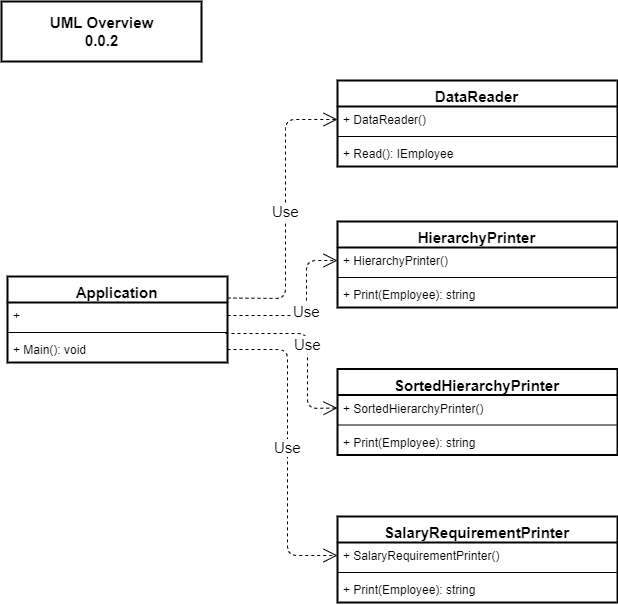

The diagram above was exported from draw.io. Its source (the exported page's mxGraphModel, read from the mxfile embedded in the PNG):
<mxGraphModel dx="1422" dy="802" grid="0" gridSize="10" guides="1" tooltips="1" connect="1" arrows="1" fold="1" page="1" pageScale="1" pageWidth="1100" pageHeight="850" math="0" shadow="0">
  <root>
    <mxCell id="sOanmqwFNmA8ffQQIChh-0" />
    <mxCell id="sOanmqwFNmA8ffQQIChh-1" parent="sOanmqwFNmA8ffQQIChh-0" />
    <mxCell id="sOanmqwFNmA8ffQQIChh-10" value="DataReader" style="swimlane;fontStyle=1;align=center;verticalAlign=top;childLayout=stackLayout;horizontal=1;startSize=26;horizontalStack=0;resizeParent=1;resizeParentMax=0;resizeLast=0;collapsible=1;marginBottom=0;strokeColor=#000000;strokeWidth=2;fontSize=15;" parent="sOanmqwFNmA8ffQQIChh-1" vertex="1">
      <mxGeometry x="376" y="119" width="280" height="86" as="geometry" />
    </mxCell>
    <mxCell id="sOanmqwFNmA8ffQQIChh-11" value="+ DataReader()" style="text;strokeColor=none;fillColor=none;align=left;verticalAlign=top;spacingLeft=4;spacingRight=4;overflow=hidden;rotatable=0;points=[[0,0.5],[1,0.5]];portConstraint=eastwest;" parent="sOanmqwFNmA8ffQQIChh-10" vertex="1">
      <mxGeometry y="26" width="280" height="26" as="geometry" />
    </mxCell>
    <mxCell id="sOanmqwFNmA8ffQQIChh-12" value="" style="line;strokeWidth=1;fillColor=none;align=left;verticalAlign=middle;spacingTop=-1;spacingLeft=3;spacingRight=3;rotatable=0;labelPosition=right;points=[];portConstraint=eastwest;" parent="sOanmqwFNmA8ffQQIChh-10" vertex="1">
      <mxGeometry y="52" width="280" height="8" as="geometry" />
    </mxCell>
    <mxCell id="sOanmqwFNmA8ffQQIChh-13" value="+ Read(): IEmployee" style="text;strokeColor=none;fillColor=none;align=left;verticalAlign=top;spacingLeft=4;spacingRight=4;overflow=hidden;rotatable=0;points=[[0,0.5],[1,0.5]];portConstraint=eastwest;" parent="sOanmqwFNmA8ffQQIChh-10" vertex="1">
      <mxGeometry y="60" width="280" height="26" as="geometry" />
    </mxCell>
    <mxCell id="sOanmqwFNmA8ffQQIChh-15" value="HierarchyPrinter" style="swimlane;fontStyle=1;align=center;verticalAlign=top;childLayout=stackLayout;horizontal=1;startSize=26;horizontalStack=0;resizeParent=1;resizeParentMax=0;resizeLast=0;collapsible=1;marginBottom=0;strokeColor=#000000;strokeWidth=2;fontSize=15;" parent="sOanmqwFNmA8ffQQIChh-1" vertex="1">
      <mxGeometry x="376" y="260" width="280" height="86" as="geometry" />
    </mxCell>
    <mxCell id="sOanmqwFNmA8ffQQIChh-16" value="+ HierarchyPrinter()" style="text;strokeColor=none;fillColor=none;align=left;verticalAlign=top;spacingLeft=4;spacingRight=4;overflow=hidden;rotatable=0;points=[[0,0.5],[1,0.5]];portConstraint=eastwest;" parent="sOanmqwFNmA8ffQQIChh-15" vertex="1">
      <mxGeometry y="26" width="280" height="26" as="geometry" />
    </mxCell>
    <mxCell id="sOanmqwFNmA8ffQQIChh-17" value="" style="line;strokeWidth=1;fillColor=none;align=left;verticalAlign=middle;spacingTop=-1;spacingLeft=3;spacingRight=3;rotatable=0;labelPosition=right;points=[];portConstraint=eastwest;" parent="sOanmqwFNmA8ffQQIChh-15" vertex="1">
      <mxGeometry y="52" width="280" height="8" as="geometry" />
    </mxCell>
    <mxCell id="sOanmqwFNmA8ffQQIChh-18" value="+ Print(Employee): string" style="text;strokeColor=none;fillColor=none;align=left;verticalAlign=top;spacingLeft=4;spacingRight=4;overflow=hidden;rotatable=0;points=[[0,0.5],[1,0.5]];portConstraint=eastwest;" parent="sOanmqwFNmA8ffQQIChh-15" vertex="1">
      <mxGeometry y="60" width="280" height="26" as="geometry" />
    </mxCell>
    <mxCell id="sOanmqwFNmA8ffQQIChh-19" value="SalaryRequirementPrinter" style="swimlane;fontStyle=1;align=center;verticalAlign=top;childLayout=stackLayout;horizontal=1;startSize=26;horizontalStack=0;resizeParent=1;resizeParentMax=0;resizeLast=0;collapsible=1;marginBottom=0;strokeColor=#000000;strokeWidth=2;fontSize=15;" parent="sOanmqwFNmA8ffQQIChh-1" vertex="1">
      <mxGeometry x="376" y="555" width="280" height="86" as="geometry" />
    </mxCell>
    <mxCell id="sOanmqwFNmA8ffQQIChh-20" value="+ SalaryRequirementPrinter()" style="text;strokeColor=none;fillColor=none;align=left;verticalAlign=top;spacingLeft=4;spacingRight=4;overflow=hidden;rotatable=0;points=[[0,0.5],[1,0.5]];portConstraint=eastwest;" parent="sOanmqwFNmA8ffQQIChh-19" vertex="1">
      <mxGeometry y="26" width="280" height="26" as="geometry" />
    </mxCell>
    <mxCell id="sOanmqwFNmA8ffQQIChh-21" value="" style="line;strokeWidth=1;fillColor=none;align=left;verticalAlign=middle;spacingTop=-1;spacingLeft=3;spacingRight=3;rotatable=0;labelPosition=right;points=[];portConstraint=eastwest;" parent="sOanmqwFNmA8ffQQIChh-19" vertex="1">
      <mxGeometry y="52" width="280" height="8" as="geometry" />
    </mxCell>
    <mxCell id="sOanmqwFNmA8ffQQIChh-22" value="+ Print(Employee): string" style="text;strokeColor=none;fillColor=none;align=left;verticalAlign=top;spacingLeft=4;spacingRight=4;overflow=hidden;rotatable=0;points=[[0,0.5],[1,0.5]];portConstraint=eastwest;" parent="sOanmqwFNmA8ffQQIChh-19" vertex="1">
      <mxGeometry y="60" width="280" height="26" as="geometry" />
    </mxCell>
    <mxCell id="sOanmqwFNmA8ffQQIChh-25" value="Application" style="swimlane;fontStyle=1;align=center;verticalAlign=top;childLayout=stackLayout;horizontal=1;startSize=26;horizontalStack=0;resizeParent=1;resizeParentMax=0;resizeLast=0;collapsible=1;marginBottom=0;strokeColor=#000000;strokeWidth=2;fontSize=15;" parent="sOanmqwFNmA8ffQQIChh-1" vertex="1">
      <mxGeometry x="46" y="315" width="220" height="86" as="geometry" />
    </mxCell>
    <mxCell id="sOanmqwFNmA8ffQQIChh-26" value="+ " style="text;strokeColor=none;fillColor=none;align=left;verticalAlign=top;spacingLeft=4;spacingRight=4;overflow=hidden;rotatable=0;points=[[0,0.5],[1,0.5]];portConstraint=eastwest;" parent="sOanmqwFNmA8ffQQIChh-25" vertex="1">
      <mxGeometry y="26" width="220" height="26" as="geometry" />
    </mxCell>
    <mxCell id="sOanmqwFNmA8ffQQIChh-27" value="" style="line;strokeWidth=1;fillColor=none;align=left;verticalAlign=middle;spacingTop=-1;spacingLeft=3;spacingRight=3;rotatable=0;labelPosition=right;points=[];portConstraint=eastwest;" parent="sOanmqwFNmA8ffQQIChh-25" vertex="1">
      <mxGeometry y="52" width="220" height="8" as="geometry" />
    </mxCell>
    <mxCell id="sOanmqwFNmA8ffQQIChh-28" value="+ Main(): void" style="text;strokeColor=none;fillColor=none;align=left;verticalAlign=top;spacingLeft=4;spacingRight=4;overflow=hidden;rotatable=0;points=[[0,0.5],[1,0.5]];portConstraint=eastwest;" parent="sOanmqwFNmA8ffQQIChh-25" vertex="1">
      <mxGeometry y="60" width="220" height="26" as="geometry" />
    </mxCell>
    <mxCell id="sOanmqwFNmA8ffQQIChh-30" value="Use" style="endArrow=open;endSize=12;dashed=1;html=1;fontSize=15;entryX=0;entryY=0.5;entryDx=0;entryDy=0;exitX=1;exitY=0.25;exitDx=0;exitDy=0;" parent="sOanmqwFNmA8ffQQIChh-1" source="sOanmqwFNmA8ffQQIChh-25" target="sOanmqwFNmA8ffQQIChh-11" edge="1">
      <mxGeometry width="160" relative="1" as="geometry">
        <mxPoint x="276" y="329.5" as="sourcePoint" />
        <mxPoint x="386" y="356" as="targetPoint" />
        <Array as="points">
          <mxPoint x="324" y="337" />
          <mxPoint x="324" y="158" />
        </Array>
      </mxGeometry>
    </mxCell>
    <mxCell id="sOanmqwFNmA8ffQQIChh-31" value="Use" style="endArrow=open;endSize=12;dashed=1;html=1;fontSize=15;entryX=0;entryY=0.5;entryDx=0;entryDy=0;exitX=1;exitY=0.5;exitDx=0;exitDy=0;" parent="sOanmqwFNmA8ffQQIChh-1" source="sOanmqwFNmA8ffQQIChh-28" target="sOanmqwFNmA8ffQQIChh-20" edge="1">
      <mxGeometry width="160" relative="1" as="geometry">
        <mxPoint x="279" y="450" as="sourcePoint" />
        <mxPoint x="386" y="596" as="targetPoint" />
        <Array as="points">
          <mxPoint x="326" y="388" />
          <mxPoint x="326" y="594" />
        </Array>
      </mxGeometry>
    </mxCell>
    <mxCell id="sOanmqwFNmA8ffQQIChh-32" value="UML Overview&lt;br&gt;0.0.2" style="text;html=1;strokeColor=#000000;fillColor=none;align=center;verticalAlign=middle;whiteSpace=wrap;rounded=0;fontStyle=1;strokeWidth=2;fontSize=15;" parent="sOanmqwFNmA8ffQQIChh-1" vertex="1">
      <mxGeometry x="40" y="40" width="200" height="60" as="geometry" />
    </mxCell>
    <mxCell id="sOanmqwFNmA8ffQQIChh-43" value="Use" style="endArrow=open;endSize=12;dashed=1;html=1;fontSize=15;entryX=0;entryY=0.5;entryDx=0;entryDy=0;exitX=1;exitY=0.5;exitDx=0;exitDy=0;" parent="sOanmqwFNmA8ffQQIChh-1" source="sOanmqwFNmA8ffQQIChh-26" target="sOanmqwFNmA8ffQQIChh-16" edge="1">
      <mxGeometry width="160" relative="1" as="geometry">
        <mxPoint x="276" y="398" as="sourcePoint" />
        <mxPoint x="397" y="519" as="targetPoint" />
        <Array as="points">
          <mxPoint x="345" y="354" />
          <mxPoint x="345" y="299" />
        </Array>
      </mxGeometry>
    </mxCell>
    <mxCell id="3E4-HRcHVAjCK4gSy-wp-0" value="SortedHierarchyPrinter" style="swimlane;fontStyle=1;align=center;verticalAlign=top;childLayout=stackLayout;horizontal=1;startSize=26;horizontalStack=0;resizeParent=1;resizeParentMax=0;resizeLast=0;collapsible=1;marginBottom=0;strokeColor=#000000;strokeWidth=2;fontSize=15;" vertex="1" parent="sOanmqwFNmA8ffQQIChh-1">
      <mxGeometry x="376" y="407.5" width="280" height="86" as="geometry" />
    </mxCell>
    <mxCell id="3E4-HRcHVAjCK4gSy-wp-1" value="+ SortedHierarchyPrinter()" style="text;strokeColor=none;fillColor=none;align=left;verticalAlign=top;spacingLeft=4;spacingRight=4;overflow=hidden;rotatable=0;points=[[0,0.5],[1,0.5]];portConstraint=eastwest;" vertex="1" parent="3E4-HRcHVAjCK4gSy-wp-0">
      <mxGeometry y="26" width="280" height="26" as="geometry" />
    </mxCell>
    <mxCell id="3E4-HRcHVAjCK4gSy-wp-2" value="" style="line;strokeWidth=1;fillColor=none;align=left;verticalAlign=middle;spacingTop=-1;spacingLeft=3;spacingRight=3;rotatable=0;labelPosition=right;points=[];portConstraint=eastwest;" vertex="1" parent="3E4-HRcHVAjCK4gSy-wp-0">
      <mxGeometry y="52" width="280" height="8" as="geometry" />
    </mxCell>
    <mxCell id="3E4-HRcHVAjCK4gSy-wp-3" value="+ Print(Employee): string" style="text;strokeColor=none;fillColor=none;align=left;verticalAlign=top;spacingLeft=4;spacingRight=4;overflow=hidden;rotatable=0;points=[[0,0.5],[1,0.5]];portConstraint=eastwest;" vertex="1" parent="3E4-HRcHVAjCK4gSy-wp-0">
      <mxGeometry y="60" width="280" height="26" as="geometry" />
    </mxCell>
    <mxCell id="3E4-HRcHVAjCK4gSy-wp-4" value="Use" style="endArrow=open;endSize=12;dashed=1;html=1;fontSize=15;entryX=0;entryY=0.5;entryDx=0;entryDy=0;exitX=0.991;exitY=-0.115;exitDx=0;exitDy=0;exitPerimeter=0;" edge="1" parent="sOanmqwFNmA8ffQQIChh-1" source="sOanmqwFNmA8ffQQIChh-28" target="3E4-HRcHVAjCK4gSy-wp-1">
      <mxGeometry width="160" relative="1" as="geometry">
        <mxPoint x="276" y="364" as="sourcePoint" />
        <mxPoint x="386" y="309" as="targetPoint" />
        <Array as="points">
          <mxPoint x="346" y="372" />
          <mxPoint x="346" y="447" />
        </Array>
      </mxGeometry>
    </mxCell>
  </root>
</mxGraphModel>